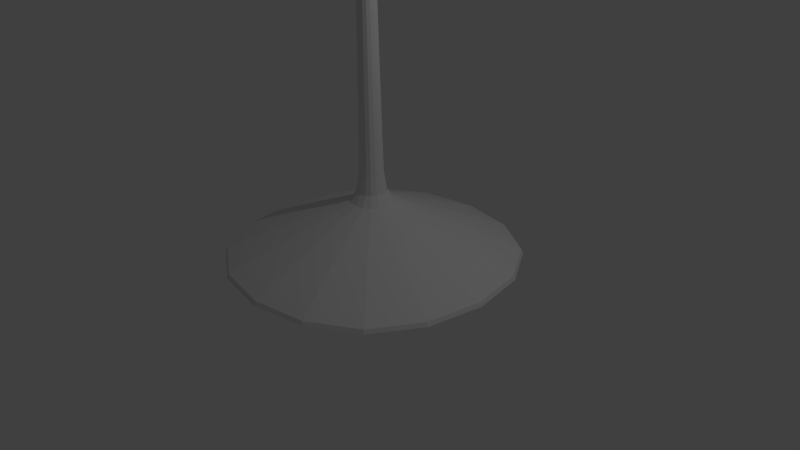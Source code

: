 # Source: glass1.blend  (saved by Blender 2.72.0; exported with 4.5.12 LTS)
import bpy
from mathutils import Matrix  # noqa: F401  (used for matrix-valued properties, if any)

bpy.ops.wm.read_factory_settings(use_empty=True)
scene = bpy.context.scene
scene.name = 'Scene'

# ---- collections
col_collection_1 = bpy.data.collections.new('Collection 1'); scene.collection.children.link(col_collection_1)

# ---- materials (node trees are filled in below, after node groups)
mat_material = bpy.data.materials.new('Material')
mat_material.alpha_threshold = 0.0
mat_material.use_transparent_shadow = False
mat_material.roughness = 0.5
mat_material.line_color = (0.0, 0.0, 0.0, 1.0)

# ---- material node trees

# ---- world
world_world = bpy.data.worlds.new('World'); scene.world = world_world
world_world.color = (0.05088, 0.05088, 0.05088)
world_world.use_sun_shadow = False
world_world.sun_shadow_jitter_overblur = 0.0
world_world.cycles.sampling_method = 'MANUAL'
world_world.cycles.sample_map_resolution = 256

# ---- cameras
cam_camera = bpy.data.cameras.new('Camera')
cam_camera.clip_end = 100.0
cam_camera.lens = 35.0
cam_camera.sensor_width = 32.0
cam_camera.sensor_height = 18.0
cam_camera.ortho_scale = 7.314
cam_camera.dof.focus_distance = 0.0
cam_camera.dof.aperture_fstop = 128.0

# ---- lights
light_lamp = bpy.data.lights.new('Lamp', 'POINT')
light_lamp.transmission_factor = 0.0
light_lamp.cutoff_distance = 30.0
light_lamp.energy = 100.0
light_lamp.shadow_buffer_clip_start = 1.001
light_lamp.shadow_soft_size = 0.1
light_lamp.shadow_maximum_resolution = 0.006
light_lamp.use_absolute_resolution = True
light_lamp.cycles.use_multiple_importance_sampling = False

# ---- meshes
me_cube = bpy.data.meshes.new('Cube')
me_cube.from_pydata([(2.205, 2.205, -1.021), (2.205, -2.205, -1.021), (-2.205, -2.205, -1.021), (-2.205, 2.205, -1.021), (1.924, 1.924, 5.236), (1.924, -1.924, 5.236), (-1.924, -1.924, 5.236), (-1.924, 1.924, 5.236), (0.1646, 0.1646, -0.2019), (0.1646, -0.1646, -0.2019), (-0.1646, -0.1646, -0.2019), (-0.1646, 0.1646, -0.2019), (0.09561, 0.09561, 4.245), (0.09561, -0.09561, 4.245), (-0.09561, -0.09561, 4.245), (-0.09561, 0.09561, 4.245), (0.1642, 0.1642, -0.1419), (0.1642, -0.1642, -0.1419), (-0.1642, -0.1642, -0.1419), (-0.1642, 0.1642, -0.1419), (0.09588, 0.09588, 4.203), (0.09588, -0.09588, 4.203), (-0.09588, -0.09588, 4.203), (-0.09588, 0.09588, 4.203), (2.126, 2.126, -0.9447), (2.126, -2.126, -0.9447), (-2.126, -2.126, -0.9447), (-2.126, 2.126, -0.9447), (1.924, 1.924, 7.573), (1.924, -1.924, 7.573), (-1.924, -1.924, 7.573), (-1.924, 1.924, 7.573), (1.924, 1.924, 7.573), (1.924, -1.924, 7.573), (-1.924, -1.924, 7.573), (-1.924, 1.924, 7.573), (1.388, 1.388, 7.573), (1.388, -1.388, 7.573), (-1.388, -1.388, 7.573), (-1.388, 1.388, 7.573), (1.388, 1.388, 6.413), (1.388, -1.388, 6.413), (-1.388, -1.388, 6.413), (-1.388, 1.388, 6.413)], [], [(0, 1, 2, 3), (7, 6, 30, 31), (12, 4, 5, 13), (13, 5, 6, 14), (14, 6, 7, 15), (24, 0, 3, 27), (24, 8, 9, 25), (25, 9, 10, 26), (26, 10, 11, 27), (16, 8, 11, 19), (20, 12, 13, 21), (21, 13, 14, 22), (22, 14, 15, 23), (4, 12, 15, 7), (20, 16, 19, 23), (8, 16, 17, 9), (9, 17, 18, 10), (10, 18, 19, 11), (16, 20, 21, 17), (17, 21, 22, 18), (18, 22, 23, 19), (12, 20, 23, 15), (8, 24, 27, 11), (0, 24, 25, 1), (1, 25, 26, 2), (2, 26, 27, 3), (31, 30, 34, 35), (6, 5, 29, 30), (4, 7, 31, 28), (5, 4, 28, 29), (35, 34, 38, 39), (30, 29, 33, 34), (28, 31, 35, 32), (29, 28, 32, 33), (39, 38, 42, 43), (34, 33, 37, 38), (32, 35, 39, 36), (33, 32, 36, 37), (40, 43, 42, 41), (38, 37, 41, 42), (36, 39, 43, 40), (37, 36, 40, 41)])
me_cube.materials.append(mat_material)
me_cube.use_remesh_preserve_volume = False
me_cube.use_remesh_preserve_attributes = False
me_cube.use_mirror_vertex_groups = False
me_cube.update()

# ---- objects
ob_cube = bpy.data.objects.new('Cube', me_cube)
ob_lamp = bpy.data.objects.new('Lamp', light_lamp)
ob_camera = bpy.data.objects.new('Camera', cam_camera)

# ---- transforms, parenting, visibility, modifiers, constraints
ob_cube.location = (0.0, 0.0, 1.0)
ob_cube.lock_rotations_4d = False
ob_cube.empty_display_type = 'ARROWS'
ob_cube.lineart.crease_threshold = 0.0
_m = ob_cube.modifiers.new('Subsurf', 'SUBSURF')
_m.uv_smooth = 'PRESERVE_CORNERS'
_m.quality = 2
_m.levels = 2
_m.show_only_control_edges = False
ob_lamp.location = (4.076, 1.005, 5.904)
ob_lamp.rotation_euler = (0.6503, 0.05522, 1.866)
ob_lamp.lock_rotations_4d = False
ob_lamp.empty_display_type = 'ARROWS'
ob_lamp.color = (0.0, 0.0, 0.0, 0.0)
ob_lamp.lineart.crease_threshold = 0.0
ob_camera.location = (7.481, -6.508, 5.344)
ob_camera.rotation_euler = (1.109, 0.01082, 0.8149)
ob_camera.lock_rotations_4d = False
ob_camera.empty_display_type = 'ARROWS'
ob_camera.color = (0.0, 0.0, 0.0, 0.0)
ob_camera.display_type = 'WIRE'
ob_camera.lineart.crease_threshold = 0.0

# ---- collection membership
col_collection_1.objects.link(ob_cube)
col_collection_1.objects.link(ob_lamp)
col_collection_1.objects.link(ob_camera)

# ---- scene / render settings (as saved in the file)
scene.camera = ob_camera
scene.frame_start = 1; scene.frame_end = 250; scene.frame_set(1)
scene.render.engine = 'BLENDER_EEVEE_NEXT'
scene.render.resolution_percentage = 50
scene.render.dither_intensity = 0.0
scene.cycles.use_denoising = False
scene.cycles.samples = 10
scene.cycles.sampling_pattern = 'TABULATED_SOBOL'
scene.cycles.light_sampling_threshold = 0.0
scene.cycles.use_adaptive_sampling = False
scene.cycles.use_light_tree = False
scene.cycles.blur_glossy = 0.0
scene.cycles.pixel_filter_type = 'GAUSSIAN'
scene.cycles.sample_clamp_indirect = 0.0
scene.view_settings.view_transform = 'Standard'
bpy.context.view_layer.update()
